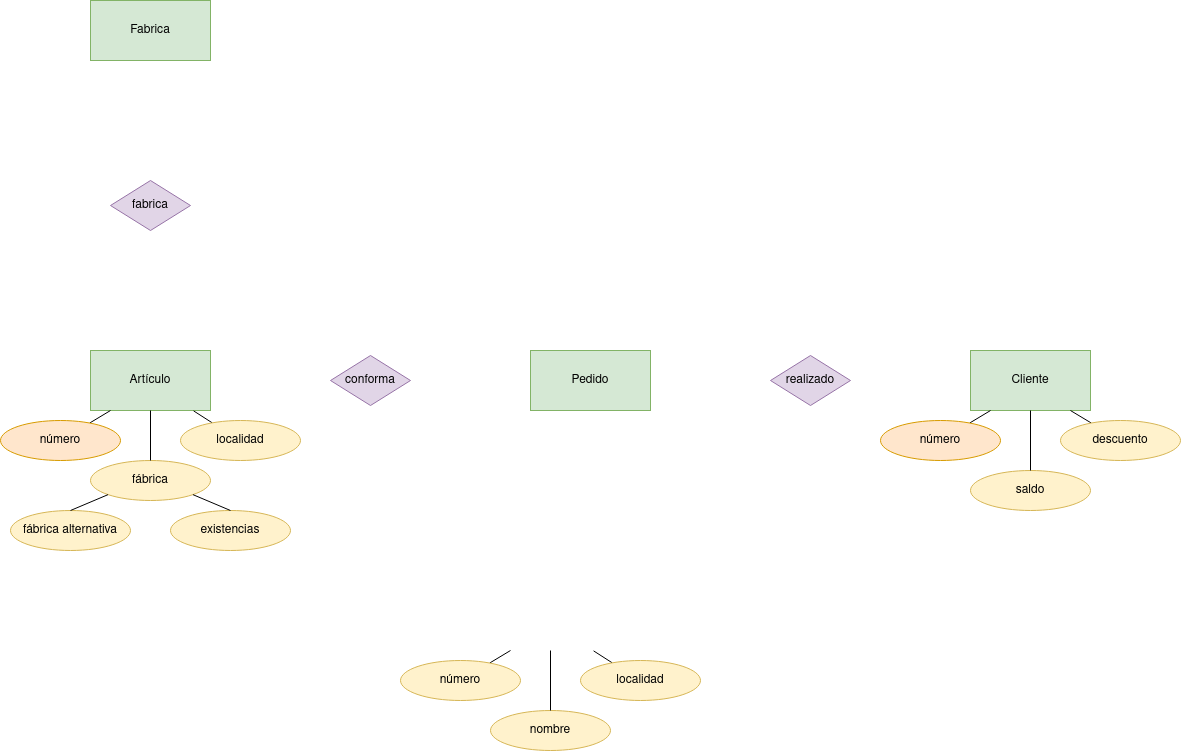

The diagram above was exported from draw.io. Its source (the exported page's mxGraphModel, read from the mxfile embedded in the PNG):
<mxGraphModel dx="1319" dy="1537" grid="1" gridSize="10" guides="1" tooltips="1" connect="1" arrows="1" fold="1" page="1" pageScale="1" pageWidth="827" pageHeight="1169" math="0" shadow="0">
  <root>
    <mxCell id="0" />
    <mxCell id="1" parent="0" />
    <mxCell id="zx9CCEGFBBVyd6sqNxwF-1" value="Cliente" style="rounded=0;whiteSpace=wrap;html=1;fillColor=#d5e8d4;strokeColor=#82b366;" vertex="1" parent="1">
      <mxGeometry x="800" y="-30" width="120" height="60" as="geometry" />
    </mxCell>
    <mxCell id="zx9CCEGFBBVyd6sqNxwF-2" value="conforma" style="rhombus;whiteSpace=wrap;html=1;fillColor=#e1d5e7;strokeColor=#9673a6;" vertex="1" parent="1">
      <mxGeometry x="160" y="-25" width="80" height="50" as="geometry" />
    </mxCell>
    <mxCell id="zx9CCEGFBBVyd6sqNxwF-3" value="Artículo" style="rounded=0;whiteSpace=wrap;html=1;fillColor=#d5e8d4;strokeColor=#82b366;" vertex="1" parent="1">
      <mxGeometry x="-80" y="-30" width="120" height="60" as="geometry" />
    </mxCell>
    <mxCell id="zx9CCEGFBBVyd6sqNxwF-4" value="Pedido" style="rounded=0;whiteSpace=wrap;html=1;fillColor=#d5e8d4;strokeColor=#82b366;" vertex="1" parent="1">
      <mxGeometry x="360" y="-30" width="120" height="60" as="geometry" />
    </mxCell>
    <mxCell id="zx9CCEGFBBVyd6sqNxwF-5" value="realizado" style="rhombus;whiteSpace=wrap;html=1;fillColor=#e1d5e7;strokeColor=#9673a6;" vertex="1" parent="1">
      <mxGeometry x="600" y="-25" width="80" height="50" as="geometry" />
    </mxCell>
    <mxCell id="zx9CCEGFBBVyd6sqNxwF-6" value="Fabrica" style="rounded=0;whiteSpace=wrap;html=1;fillColor=#d5e8d4;strokeColor=#82b366;" vertex="1" parent="1">
      <mxGeometry x="-80" y="-380" width="120" height="60" as="geometry" />
    </mxCell>
    <mxCell id="zx9CCEGFBBVyd6sqNxwF-7" value="fabrica" style="rhombus;whiteSpace=wrap;html=1;fillColor=#e1d5e7;strokeColor=#9673a6;" vertex="1" parent="1">
      <mxGeometry x="-60" y="-200" width="80" height="50" as="geometry" />
    </mxCell>
    <mxCell id="zx9CCEGFBBVyd6sqNxwF-9" value="" style="endArrow=none;html=1;rounded=0;fontColor=#FF0080;" edge="1" parent="1" target="zx9CCEGFBBVyd6sqNxwF-10">
      <mxGeometry width="50" height="50" relative="1" as="geometry">
        <mxPoint x="-60" y="30" as="sourcePoint" />
        <mxPoint x="-60" y="30" as="targetPoint" />
      </mxGeometry>
    </mxCell>
    <mxCell id="zx9CCEGFBBVyd6sqNxwF-10" value="&lt;font color=&quot;#000000&quot;&gt;número&lt;/font&gt;" style="ellipse;whiteSpace=wrap;html=1;fillColor=#ffe6cc;strokeColor=#d79b00;" vertex="1" parent="1">
      <mxGeometry x="-170" y="40" width="120" height="40" as="geometry" />
    </mxCell>
    <mxCell id="zx9CCEGFBBVyd6sqNxwF-11" value="fábrica" style="ellipse;whiteSpace=wrap;html=1;fillColor=#fff2cc;strokeColor=#d6b656;" vertex="1" parent="1">
      <mxGeometry x="-80" y="80" width="120" height="40" as="geometry" />
    </mxCell>
    <mxCell id="zx9CCEGFBBVyd6sqNxwF-12" value="" style="endArrow=none;html=1;rounded=0;fontColor=#000000;exitX=0.5;exitY=0;exitDx=0;exitDy=0;entryX=0.5;entryY=1;entryDx=0;entryDy=0;" edge="1" parent="1" source="zx9CCEGFBBVyd6sqNxwF-11">
      <mxGeometry width="50" height="50" relative="1" as="geometry">
        <mxPoint x="-66" y="80" as="sourcePoint" />
        <mxPoint x="-20" y="29.999999999999886" as="targetPoint" />
      </mxGeometry>
    </mxCell>
    <mxCell id="zx9CCEGFBBVyd6sqNxwF-13" value="" style="endArrow=none;html=1;rounded=0;fontColor=#000000;entryX=0.859;entryY=1.006;entryDx=0;entryDy=0;entryPerimeter=0;" edge="1" parent="1" source="zx9CCEGFBBVyd6sqNxwF-14">
      <mxGeometry width="50" height="50" relative="1" as="geometry">
        <mxPoint x="80" y="10" as="sourcePoint" />
        <mxPoint x="23.079999999999927" y="30.360000000000014" as="targetPoint" />
      </mxGeometry>
    </mxCell>
    <mxCell id="zx9CCEGFBBVyd6sqNxwF-14" value="localidad" style="ellipse;whiteSpace=wrap;html=1;fillColor=#fff2cc;strokeColor=#d6b656;" vertex="1" parent="1">
      <mxGeometry x="10" y="40" width="120" height="40" as="geometry" />
    </mxCell>
    <mxCell id="zx9CCEGFBBVyd6sqNxwF-15" value="" style="endArrow=none;html=1;rounded=0;fontColor=#FF0080;exitX=0.167;exitY=1;exitDx=0;exitDy=0;exitPerimeter=0;" edge="1" parent="1" target="zx9CCEGFBBVyd6sqNxwF-16" source="zx9CCEGFBBVyd6sqNxwF-1">
      <mxGeometry width="50" height="50" relative="1" as="geometry">
        <mxPoint x="820" y="30" as="sourcePoint" />
        <mxPoint x="820" y="30" as="targetPoint" />
      </mxGeometry>
    </mxCell>
    <mxCell id="zx9CCEGFBBVyd6sqNxwF-16" value="&lt;font color=&quot;#000000&quot;&gt;número&lt;/font&gt;" style="ellipse;whiteSpace=wrap;html=1;fillColor=#ffe6cc;strokeColor=#d79b00;" vertex="1" parent="1">
      <mxGeometry x="710" y="40" width="120" height="40" as="geometry" />
    </mxCell>
    <mxCell id="zx9CCEGFBBVyd6sqNxwF-17" value="saldo" style="ellipse;whiteSpace=wrap;html=1;fillColor=#fff2cc;strokeColor=#d6b656;" vertex="1" parent="1">
      <mxGeometry x="800" y="90" width="120" height="40" as="geometry" />
    </mxCell>
    <mxCell id="zx9CCEGFBBVyd6sqNxwF-18" value="" style="endArrow=none;html=1;rounded=0;fontColor=#000000;exitX=0.5;exitY=0;exitDx=0;exitDy=0;" edge="1" parent="1" source="zx9CCEGFBBVyd6sqNxwF-17" target="zx9CCEGFBBVyd6sqNxwF-1">
      <mxGeometry width="50" height="50" relative="1" as="geometry">
        <mxPoint x="814" y="80" as="sourcePoint" />
        <mxPoint x="860" y="29.999999999999886" as="targetPoint" />
      </mxGeometry>
    </mxCell>
    <mxCell id="zx9CCEGFBBVyd6sqNxwF-19" value="" style="endArrow=none;html=1;rounded=0;fontColor=#000000;entryX=0.833;entryY=1;entryDx=0;entryDy=0;entryPerimeter=0;" edge="1" parent="1" source="zx9CCEGFBBVyd6sqNxwF-20" target="zx9CCEGFBBVyd6sqNxwF-1">
      <mxGeometry width="50" height="50" relative="1" as="geometry">
        <mxPoint x="960" y="10" as="sourcePoint" />
        <mxPoint x="903.0799999999999" y="30.360000000000014" as="targetPoint" />
      </mxGeometry>
    </mxCell>
    <mxCell id="zx9CCEGFBBVyd6sqNxwF-20" value="descuento" style="ellipse;whiteSpace=wrap;html=1;fillColor=#fff2cc;strokeColor=#d6b656;" vertex="1" parent="1">
      <mxGeometry x="890" y="40" width="120" height="40" as="geometry" />
    </mxCell>
    <mxCell id="zx9CCEGFBBVyd6sqNxwF-21" value="" style="endArrow=none;html=1;rounded=0;fontColor=#FF0080;" edge="1" parent="1" target="zx9CCEGFBBVyd6sqNxwF-22">
      <mxGeometry width="50" height="50" relative="1" as="geometry">
        <mxPoint x="340" y="270" as="sourcePoint" />
        <mxPoint x="340" y="270" as="targetPoint" />
      </mxGeometry>
    </mxCell>
    <mxCell id="zx9CCEGFBBVyd6sqNxwF-22" value="&lt;font color=&quot;#000000&quot;&gt;número&lt;/font&gt;" style="ellipse;whiteSpace=wrap;html=1;fillColor=#fff2cc;strokeColor=#d6b656;" vertex="1" parent="1">
      <mxGeometry x="230" y="280" width="120" height="40" as="geometry" />
    </mxCell>
    <mxCell id="zx9CCEGFBBVyd6sqNxwF-23" value="nombre" style="ellipse;whiteSpace=wrap;html=1;fillColor=#fff2cc;strokeColor=#d6b656;" vertex="1" parent="1">
      <mxGeometry x="320" y="330" width="120" height="40" as="geometry" />
    </mxCell>
    <mxCell id="zx9CCEGFBBVyd6sqNxwF-24" value="" style="endArrow=none;html=1;rounded=0;fontColor=#000000;exitX=0.5;exitY=0;exitDx=0;exitDy=0;entryX=0.5;entryY=1;entryDx=0;entryDy=0;" edge="1" parent="1" source="zx9CCEGFBBVyd6sqNxwF-23">
      <mxGeometry width="50" height="50" relative="1" as="geometry">
        <mxPoint x="334" y="320" as="sourcePoint" />
        <mxPoint x="380" y="270" as="targetPoint" />
      </mxGeometry>
    </mxCell>
    <mxCell id="zx9CCEGFBBVyd6sqNxwF-25" value="" style="endArrow=none;html=1;rounded=0;fontColor=#000000;entryX=0.859;entryY=1.006;entryDx=0;entryDy=0;entryPerimeter=0;" edge="1" parent="1" source="zx9CCEGFBBVyd6sqNxwF-26">
      <mxGeometry width="50" height="50" relative="1" as="geometry">
        <mxPoint x="480" y="250" as="sourcePoint" />
        <mxPoint x="423.0799999999999" y="270.3600000000001" as="targetPoint" />
      </mxGeometry>
    </mxCell>
    <mxCell id="zx9CCEGFBBVyd6sqNxwF-26" value="localidad" style="ellipse;whiteSpace=wrap;html=1;fillColor=#fff2cc;strokeColor=#d6b656;" vertex="1" parent="1">
      <mxGeometry x="410" y="280" width="120" height="40" as="geometry" />
    </mxCell>
    <mxCell id="zx9CCEGFBBVyd6sqNxwF-27" value="existencias" style="ellipse;whiteSpace=wrap;html=1;fillColor=#fff2cc;strokeColor=#d6b656;" vertex="1" parent="1">
      <mxGeometry y="130" width="120" height="40" as="geometry" />
    </mxCell>
    <mxCell id="zx9CCEGFBBVyd6sqNxwF-28" value="" style="endArrow=none;html=1;rounded=0;fontColor=#000000;exitX=0.5;exitY=0;exitDx=0;exitDy=0;entryX=1;entryY=1;entryDx=0;entryDy=0;" edge="1" parent="1" source="zx9CCEGFBBVyd6sqNxwF-27" target="zx9CCEGFBBVyd6sqNxwF-11">
      <mxGeometry width="50" height="50" relative="1" as="geometry">
        <mxPoint x="-66" y="180" as="sourcePoint" />
        <mxPoint x="-20" y="130" as="targetPoint" />
      </mxGeometry>
    </mxCell>
    <mxCell id="zx9CCEGFBBVyd6sqNxwF-29" value="fábrica alternativa" style="ellipse;whiteSpace=wrap;html=1;fillColor=#fff2cc;strokeColor=#d6b656;" vertex="1" parent="1">
      <mxGeometry x="-160" y="130" width="120" height="40" as="geometry" />
    </mxCell>
    <mxCell id="zx9CCEGFBBVyd6sqNxwF-30" value="" style="endArrow=none;html=1;rounded=0;fontColor=#000000;exitX=0.5;exitY=0;exitDx=0;exitDy=0;entryX=0;entryY=1;entryDx=0;entryDy=0;" edge="1" parent="1" source="zx9CCEGFBBVyd6sqNxwF-29" target="zx9CCEGFBBVyd6sqNxwF-11">
      <mxGeometry width="50" height="50" relative="1" as="geometry">
        <mxPoint x="-226" y="180" as="sourcePoint" />
        <mxPoint x="-137.57359312880703" y="124.14213562373084" as="targetPoint" />
      </mxGeometry>
    </mxCell>
  </root>
</mxGraphModel>